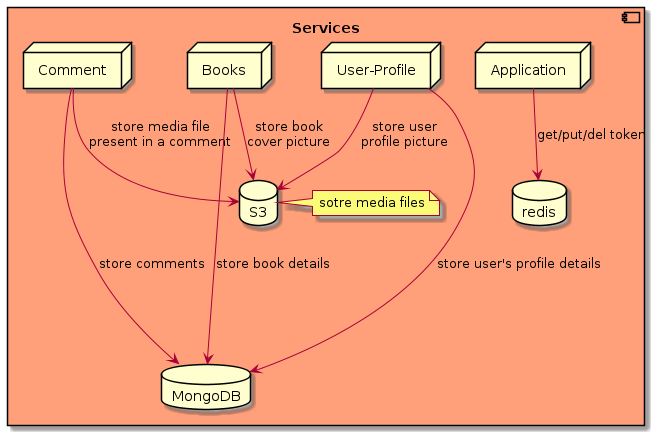

The diagram above was rendered by PlantUML. Its source (embedded in the PNG):
@startuml

component "Services" #LightSalmon{

    node "Application" as app
    node "User-Profile" as userProfile
    node "Books" as books
    node "Comment" as comment

    database "S3" as s3
    note right of s3: sotre media files

    database "redis" as redis
    database "MongoDB" as mongodb

    app --> redis : get/put/del token

    comment --> s3 : store media file\npresent in a comment
    userProfile --> s3 : store user\nprofile picture
    books --> s3 : store book\ncover picture

    userProfile ----> mongodb : store user's profile details
    books ----> mongodb : store book details
    comment ----> mongodb : store comments
}

@enduml